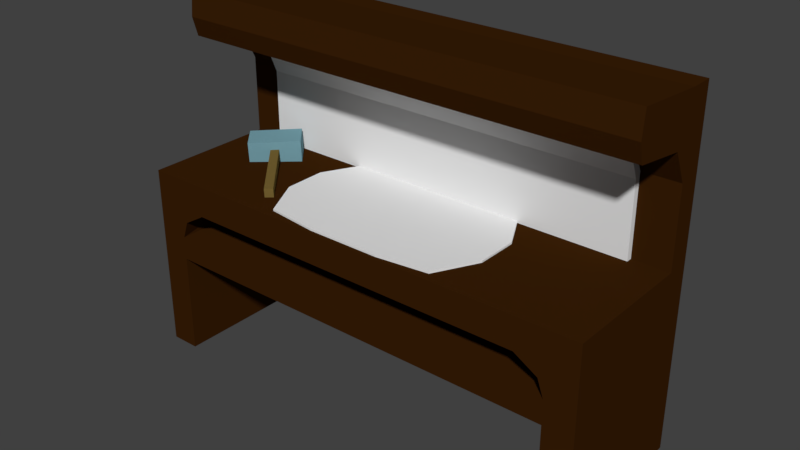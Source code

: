 # Source: WorkBench.blend  (saved by Blender 2.78.0; exported with 4.5.12 LTS)
import bpy
from mathutils import Matrix  # noqa: F401  (used for matrix-valued properties, if any)

bpy.ops.wm.read_factory_settings(use_empty=True)
scene = bpy.context.scene
scene.name = 'Scene'

# ---- collections
col_collection_1 = bpy.data.collections.new('Collection 1'); scene.collection.children.link(col_collection_1)

# ---- materials (node trees are filled in below, after node groups)
mat_workbench_texture = bpy.data.materials.new('WorkBench Texture')
mat_workbench_texture.alpha_threshold = 0.0
mat_workbench_texture.use_transparent_shadow = False
mat_workbench_texture.diffuse_color = (0.04203, 0.01394, 0.002049, 1.0)
mat_workbench_texture.specular_color = (0.0, 0.0, 0.0)
mat_workbench_texture.roughness = 0.5
mat_paper = bpy.data.materials.new('Paper')
mat_paper.alpha_threshold = 0.0
mat_paper.use_transparent_shadow = False
mat_paper.roughness = 0.5
mat_paper.specular_intensity = 1.0
mat_hammerhead = bpy.data.materials.new('HammerHead')
mat_hammerhead.alpha_threshold = 0.0
mat_hammerhead.use_transparent_shadow = False
mat_hammerhead.diffuse_color = (0.173, 0.3395, 0.3931, 1.0)
mat_hammerhead.roughness = 0.5
mat_hammerhandle = bpy.data.materials.new('HammerHandle')
mat_hammerhandle.alpha_threshold = 0.0
mat_hammerhandle.use_transparent_shadow = False
mat_hammerhandle.diffuse_color = (0.1789, 0.1202, 0.03161, 1.0)
mat_hammerhandle.roughness = 0.5

# ---- material node trees

# ---- world
world_world = bpy.data.worlds.new('World'); scene.world = world_world
world_world.color = (0.05088, 0.05088, 0.05088)
world_world.use_sun_shadow = False
world_world.sun_shadow_jitter_overblur = 0.0
world_world.cycles.sampling_method = 'MANUAL'

# ---- meshes
me_cube_001 = bpy.data.meshes.new('Cube.001')
me_cube_001.from_pydata([(-3.0, -1.0, 2.0), (-3.0, -1.0, 2.4), (-3.0, 1.0, 2.0), (-3.0, 1.0, 2.4), (3.0, -1.0, 2.0), (3.0, -1.0, 2.4), (3.0, 1.0, 2.0), (3.0, 1.0, 2.4), (2.625, 1.0, 2.0), (2.25, 1.0, 2.0), (1.875, 1.0, 2.0), (1.5, 1.0, 2.0), (1.125, 1.0, 2.0), (0.75, 1.0, 2.0), (0.375, 1.0, 2.0), (0.0, 1.0, 2.0), (-0.375, 1.0, 2.0), (-0.75, 1.0, 2.0), (-1.125, 1.0, 2.0), (-1.5, 1.0, 2.0), (-1.875, 1.0, 2.0), (-2.25, 1.0, 2.0), (-2.625, 1.0, 2.0), (-2.625, 1.0, 2.4), (-2.25, 1.0, 2.4), (-1.875, 1.0, 2.4), (-1.5, 1.0, 2.4), (-1.125, 1.0, 2.4), (-0.75, 1.0, 2.4), (-0.375, 1.0, 2.4), (0.0, 1.0, 2.4), (0.375, 1.0, 2.4), (0.75, 1.0, 2.4), (1.125, 1.0, 2.4), (1.5, 1.0, 2.4), (1.875, 1.0, 2.4), (2.25, 1.0, 2.4), (2.625, 1.0, 2.4), (-2.545, -1.0, 1.825), (-2.25, -1.0, 2.0), (-1.875, -1.0, 2.0), (-1.5, -1.0, 2.0), (-1.125, -1.0, 2.0), (-0.75, -1.0, 2.0), (-0.375, -1.0, 2.0), (0.0, -1.0, 2.0), (0.375, -1.0, 2.0), (0.75, -1.0, 2.0), (1.125, -1.0, 2.0), (1.5, -1.0, 2.0), (1.875, -1.0, 2.0), (2.25, -1.0, 2.0), (2.545, -1.0, 1.825), (2.625, -1.0, 2.4), (2.25, -1.0, 2.4), (1.875, -1.0, 2.4), (1.5, -1.0, 2.4), (1.125, -1.0, 2.4), (0.75, -1.0, 2.4), (0.375, -1.0, 2.4), (0.0, -1.0, 2.4), (-0.375, -1.0, 2.4), (-0.75, -1.0, 2.4), (-1.125, -1.0, 2.4), (-1.5, -1.0, 2.4), (-1.875, -1.0, 2.4), (-2.25, -1.0, 2.4), (-2.625, -1.0, 2.4), (-3.0, -1.0, 0.0), (-3.0, 1.0, 0.0), (-2.625, 1.0, 0.0), (-2.625, -1.0, 0.0), (3.0, -1.0, 0.0), (3.0, 1.0, 0.0), (2.625, 1.0, 0.0), (2.625, -1.0, 0.0), (-2.625, -1.0, 1.6), (-2.625, -1.0, 1.3), (-2.625, -1.0, 0.5), (-2.625, 1.0, 0.5), (-2.625, 1.0, 1.3), (-2.625, 1.0, 1.6), (-3.0, 1.0, 0.5), (-3.0, 1.0, 1.3), (-3.0, 1.0, 1.6), (-3.0, -1.0, 0.5), (-3.0, -1.0, 1.3), (-3.0, -1.0, 1.6), (3.0, 1.0, 1.6), (3.0, 1.0, 1.3), (3.0, 1.0, 0.5), (2.625, 1.0, 0.5), (2.625, 1.0, 1.3), (2.625, 1.0, 1.6), (2.625, -1.0, 1.6), (2.625, -1.0, 1.3), (2.625, -1.0, 0.5), (3.0, -1.0, 0.5), (3.0, -1.0, 1.3), (3.0, -1.0, 1.6), (3.0, 0.7, 2.9), (3.0, 0.7, 3.4), (3.0, 0.5, 3.8), (-3.0, 0.5, 3.8), (-3.0, 0.7, 3.4), (-3.0, 0.7, 2.9), (3.0, 1.0, 2.9), (3.0, 1.0, 3.4), (3.0, 1.0, 3.9), (3.0, 1.0, 4.4), (3.0, 1.0, 2.4), (3.0, 0.7, 4.4), (3.0, 0.7, 2.4), (-3.0, 1.0, 4.4), (-3.0, 1.0, 2.4), (-3.0, 0.7, 4.4), (-3.0, 0.7, 2.4), (-3.0, 1.0, 3.9), (-3.0, 1.0, 3.4), (-3.0, 1.0, 2.9), (-1.5, 1.0, 3.9), (0.0, 1.0, 3.9), (1.5, 1.0, 3.9), (1.5, 0.7, 2.9), (0.0, 0.7, 2.9), (-1.5, 0.7, 2.9), (1.5, 0.5, 3.8), (0.0, 0.5, 3.8), (-1.5, 0.5, 3.8), (-1.5, 1.0, 2.9), (0.0, 1.0, 2.9), (1.5, 1.0, 2.9), (-1.5, 0.7, 2.4), (0.0, 0.7, 2.4), (1.5, 0.7, 2.4), (1.5, 1.0, 2.4), (0.0, 1.0, 2.4), (-1.5, 1.0, 2.4), (1.5, 0.7, 3.4), (0.0, 0.7, 3.4), (-1.5, 0.7, 3.4), (1.5, 0.7, 4.4), (0.0, 0.7, 4.4), (-1.5, 0.7, 4.4), (-1.5, 1.0, 3.4), (0.0, 1.0, 3.4), (1.5, 1.0, 3.4), (-1.5, 1.0, 4.4), (0.0, 1.0, 4.4), (1.5, 1.0, 4.4), (3.0, -0.2, 3.9), (-3.0, -0.2, 3.9), (3.0, -0.2379, 4.477), (-3.0, -0.2379, 4.477), (1.5, -0.2, 3.9), (0.0, -0.2, 3.9), (-1.5, -0.2, 3.9), (1.5, -0.2379, 4.477), (0.0, -0.2379, 4.477), (-1.5, -0.2379, 4.477), (3.0, 0.7, 4.15), (3.0, 1.0, 4.15), (-3.0, 0.7, 4.15), (-3.0, 1.0, 4.15), (-1.5, 1.0, 4.15), (0.0, 1.0, 4.15), (1.5, 1.0, 4.15), (3.0, -0.2705, 4.15), (-3.0, -0.2705, 4.15), (1.5, -0.2705, 4.15), (0.0, -0.2705, 4.15), (-1.5, -0.2705, 4.15), (-1.12, -0.8884, 2.223), (-1.12, -0.8884, 2.423), (-1.12, 0.7101, 2.223), (-1.12, 0.7101, 2.423), (1.12, -0.8884, 2.223), (1.12, -0.8884, 2.423), (1.12, 0.7101, 2.223), (1.12, 0.7101, 2.423), (0.4667, 0.7908, 2.223), (-0.4667, 0.7908, 2.223), (-0.4667, 0.7908, 2.423), (0.4667, 0.7908, 2.423), (-0.4667, -0.9692, 2.223), (0.4667, -0.9692, 2.223), (0.4667, -0.9692, 2.423), (-0.4667, -0.9692, 2.423), (-1.4, 0.1775, 2.223), (-1.4, -0.3558, 2.223), (-1.4, -0.3558, 2.423), (-1.4, 0.1775, 2.423), (1.4, -0.3558, 2.223), (1.4, 0.1775, 2.223), (1.4, 0.1775, 2.423), (1.4, -0.3558, 2.423), (0.4667, 0.1775, 2.423), (0.4667, -0.3558, 2.423), (-0.4667, 0.1775, 2.423), (-0.4667, -0.3558, 2.423), (-0.4667, 0.1775, 2.223), (-0.4667, -0.3558, 2.223), (0.4667, 0.1775, 2.223), (0.4667, -0.3558, 2.223), (-1.447, -0.7145, 2.511), (-2.238, 0.1862, 2.57), (-1.448, -0.7076, 2.396), (-2.239, 0.1931, 2.455), (-1.366, -0.6435, 2.515), (-2.157, 0.2573, 2.574), (-1.367, -0.6366, 2.4), (-2.157, 0.2642, 2.459), (-2.322, -0.1329, 2.656), (-2.559, 0.1374, 2.674), (-2.324, -0.1134, 2.333), (-2.561, 0.1568, 2.351), (-1.834, 0.2935, 2.679), (-2.072, 0.5638, 2.697), (-1.836, 0.313, 2.355), (-2.074, 0.5832, 2.373), (-2.538, 0.6262, 2.135), (-2.538, 0.3952, 3.829), (-2.538, 0.7133, 2.135), (-2.538, 0.4822, 3.829), (2.538, 0.6262, 2.135), (2.538, 0.3952, 3.829), (2.538, 0.7133, 2.135), (2.538, 0.4822, 3.829), (-2.538, 0.6262, 2.535), (-2.538, 0.6262, 2.935), (-2.538, 0.6262, 3.335), (-2.538, 0.5281, 3.569), (-2.538, 0.6151, 3.569), (-2.538, 0.7442, 3.335), (-2.538, 0.7133, 2.935), (-2.538, 0.7133, 2.535), (2.538, 0.6151, 3.569), (2.538, 0.7442, 3.335), (2.538, 0.7133, 2.935), (2.538, 0.7133, 2.535), (2.538, 0.5281, 3.569), (2.538, 0.6262, 3.335), (2.538, 0.6262, 2.935), (2.538, 0.6262, 2.535)], [], [(0, 1, 3, 2), (8, 37, 7, 6), (6, 7, 5, 4), (38, 67, 1, 0), (91, 90, 73, 74), (23, 3, 1, 67), (7, 37, 53, 5), (37, 36, 54, 53), (36, 35, 55, 54), (35, 34, 56, 55), (34, 33, 57, 56), (33, 32, 58, 57), (32, 31, 59, 58), (31, 30, 60, 59), (30, 29, 61, 60), (29, 28, 62, 61), (28, 27, 63, 62), (27, 26, 64, 63), (26, 25, 65, 64), (25, 24, 66, 65), (24, 23, 67, 66), (79, 78, 71, 70), (22, 21, 39, 38), (21, 20, 40, 39), (20, 19, 41, 40), (19, 18, 42, 41), (18, 17, 43, 42), (17, 16, 44, 43), (16, 15, 45, 44), (15, 14, 46, 45), (14, 13, 47, 46), (13, 12, 48, 47), (12, 11, 49, 48), (11, 10, 50, 49), (10, 9, 51, 50), (9, 8, 52, 51), (4, 5, 53, 52), (52, 53, 54, 51), (51, 54, 55, 50), (50, 55, 56, 49), (49, 56, 57, 48), (48, 57, 58, 47), (47, 58, 59, 46), (46, 59, 60, 45), (45, 60, 61, 44), (44, 61, 62, 43), (43, 62, 63, 42), (42, 63, 64, 41), (41, 64, 65, 40), (40, 65, 66, 39), (39, 66, 67, 38), (2, 3, 23, 22), (22, 23, 24, 21), (21, 24, 25, 20), (20, 25, 26, 19), (19, 26, 27, 18), (18, 27, 28, 17), (17, 28, 29, 16), (16, 29, 30, 15), (15, 30, 31, 14), (14, 31, 32, 13), (13, 32, 33, 12), (12, 33, 34, 11), (11, 34, 35, 10), (10, 35, 36, 9), (9, 36, 37, 8), (69, 70, 71, 68), (82, 79, 70, 69), (85, 82, 69, 68), (78, 85, 68, 71), (74, 73, 72, 75), (97, 96, 75, 72), (96, 91, 74, 75), (90, 97, 72, 73), (38, 0, 87, 76), (76, 87, 86, 77), (77, 86, 85, 78), (0, 2, 84, 87), (87, 84, 83, 86), (86, 83, 82, 85), (2, 22, 81, 84), (84, 81, 80, 83), (83, 80, 79, 82), (22, 38, 76, 81), (80, 81, 93, 92), (80, 77, 78, 79), (6, 4, 99, 88), (88, 99, 98, 89), (89, 98, 97, 90), (52, 8, 93, 94), (94, 93, 92, 95), (95, 92, 91, 96), (4, 52, 94, 99), (99, 94, 95, 98), (98, 95, 96, 97), (8, 6, 88, 93), (93, 88, 89, 92), (92, 89, 90, 91), (76, 77, 95, 94), (81, 76, 94, 93), (77, 80, 92, 95), (8, 93, 81, 22), (146, 122, 108, 107), (162, 115, 113, 163), (131, 146, 107, 106), (140, 128, 103, 104), (116, 105, 119, 114), (135, 131, 106, 110), (125, 140, 104, 105), (147, 113, 115, 143), (132, 125, 105, 116), (135, 110, 112, 134), (107, 108, 102, 101), (128, 127, 155, 156), (106, 107, 101, 100), (161, 109, 111, 160), (110, 106, 100, 112), (166, 149, 109, 161), (105, 104, 118, 119), (104, 103, 117, 118), (163, 113, 147, 164), (164, 147, 148, 165), (165, 148, 149, 166), (111, 141, 157, 152), (127, 126, 154, 155), (103, 128, 156, 151), (114, 137, 132, 116), (137, 136, 133, 132), (136, 135, 134, 133), (112, 100, 123, 134), (134, 123, 124, 133), (133, 124, 125, 132), (109, 149, 141, 111), (149, 148, 142, 141), (148, 147, 143, 142), (100, 101, 138, 123), (123, 138, 139, 124), (124, 139, 140, 125), (114, 119, 129, 137), (137, 129, 130, 136), (136, 130, 131, 135), (101, 102, 126, 138), (138, 126, 127, 139), (139, 127, 128, 140), (119, 118, 144, 129), (129, 144, 145, 130), (130, 145, 146, 131), (118, 117, 120, 144), (144, 120, 121, 145), (145, 121, 122, 146), (171, 159, 153, 168), (167, 152, 157, 169), (169, 157, 158, 170), (170, 158, 159, 171), (143, 115, 153, 159), (141, 142, 158, 157), (160, 111, 152, 167), (162, 103, 151, 168), (142, 143, 159, 158), (126, 102, 150, 154), (115, 162, 168, 153), (102, 160, 167, 150), (155, 170, 171, 156), (154, 169, 170, 155), (150, 167, 169, 154), (156, 171, 168, 151), (121, 165, 166, 122), (120, 164, 165, 121), (117, 163, 164, 120), (122, 166, 161, 108), (108, 161, 160, 102), (103, 162, 163, 117), (188, 191, 175, 174), (180, 183, 179, 178), (192, 195, 177, 176), (184, 187, 173, 172), (203, 192, 176, 185), (199, 190, 173, 187), (195, 197, 186, 177), (197, 199, 187, 186), (189, 201, 184, 172), (201, 203, 185, 184), (176, 177, 186, 185), (185, 186, 187, 184), (174, 175, 182, 181), (181, 182, 183, 180), (181, 180, 202, 200), (200, 202, 203, 201), (174, 181, 200, 188), (188, 200, 201, 189), (183, 182, 198, 196), (196, 198, 199, 197), (179, 183, 196, 194), (194, 196, 197, 195), (182, 175, 191, 198), (198, 191, 190, 199), (180, 178, 193, 202), (202, 193, 192, 203), (178, 179, 194, 193), (193, 194, 195, 192), (172, 173, 190, 189), (189, 190, 191, 188), (204, 205, 207, 206), (206, 207, 211, 210), (210, 211, 209, 208), (208, 209, 205, 204), (206, 210, 208, 204), (211, 207, 205, 209), (212, 213, 215, 214), (214, 215, 219, 218), (218, 219, 217, 216), (216, 217, 213, 212), (214, 218, 216, 212), (219, 215, 213, 217), (231, 221, 223, 232), (232, 223, 227, 236), (236, 227, 225, 240), (240, 225, 221, 231), (222, 226, 224, 220), (227, 223, 221, 225), (224, 243, 228, 220), (243, 242, 229, 228), (242, 241, 230, 229), (241, 240, 231, 230), (226, 239, 243, 224), (239, 238, 242, 243), (238, 237, 241, 242), (237, 236, 240, 241), (222, 235, 239, 226), (235, 234, 238, 239), (234, 233, 237, 238), (233, 232, 236, 237), (220, 228, 235, 222), (228, 229, 234, 235), (229, 230, 233, 234), (230, 231, 232, 233)])
me_cube_001.polygons.foreach_set('material_index', [0, 0, 0, 0, 0, 0, 0, 0, 0, 0, 0, 0, 0, 0, 0, 0, 0, 0, 0, 0, 0, 0, 0, 0, 0, 0, 0, 0, 0, 0, 0, 0, 0, 0, 0, 0, 0, 0, 0, 0, 0, 0, 0, 0, 0, 0, 0, 0, 0, 0, 0, 0, 0, 0, 0, 0, 0, 0, 0, 0, 0, 0, 0, 0, 0, 0, 0, 0, 0, 0, 0, 0, 0, 0, 0, 0, 0, 0, 0, 0, 0, 0, 0, 0, 0, 0, 0, 0, 0, 0, 0, 0, 0, 0, 0, 0, 0, 0, 0, 0, 0, 0, 0, 0, 0, 0, 0, 0, 0, 0, 0, 0, 0, 0, 0, 0, 0, 0, 0, 0, 0, 0, 0, 0, 0, 0, 0, 0, 0, 0, 0, 0, 0, 0, 0, 0, 0, 0, 0, 0, 0, 0, 0, 0, 0, 0, 0, 0, 0, 0, 0, 0, 0, 0, 0, 0, 0, 0, 0, 0, 0, 0, 0, 0, 0, 0, 0, 0, 0, 0, 0, 0, 1, 1, 1, 1, 1, 1, 1, 1, 1, 1, 1, 1, 1, 1, 1, 1, 1, 1, 1, 1, 1, 1, 1, 1, 1, 1, 1, 1, 1, 1, 3, 3, 3, 3, 3, 0, 2, 2, 2, 2, 2, 2, 1, 1, 1, 1, 1, 1, 1, 1, 1, 1, 1, 1, 1, 1, 1, 1, 1, 1, 1, 1, 1, 1])
me_cube_001.materials.append(mat_workbench_texture)
me_cube_001.materials.append(mat_paper)
me_cube_001.materials.append(mat_hammerhead)
me_cube_001.materials.append(mat_hammerhandle)
me_cube_001.use_remesh_preserve_volume = False
me_cube_001.use_remesh_preserve_attributes = False
me_cube_001.use_mirror_vertex_groups = False
me_cube_001.update()

# ---- objects
ob_cube = bpy.data.objects.new('Cube', me_cube_001)

# ---- transforms, parenting, visibility, modifiers, constraints
ob_cube.location = (0.0, 0.0, 0.0)
ob_cube.lineart.crease_threshold = 0.0

# ---- collection membership
col_collection_1.objects.link(ob_cube)

# ---- scene / render settings (as saved in the file)
scene.frame_start = 1; scene.frame_end = 250; scene.frame_set(1)
scene.render.engine = 'BLENDER_EEVEE_NEXT'
scene.render.resolution_percentage = 50
scene.render.dither_intensity = 0.0
scene.cycles.use_denoising = False
scene.cycles.samples = 128
scene.cycles.sampling_pattern = 'TABULATED_SOBOL'
scene.cycles.light_sampling_threshold = 0.0
scene.cycles.use_adaptive_sampling = False
scene.cycles.use_light_tree = False
scene.cycles.blur_glossy = 0.0
scene.cycles.sample_clamp_indirect = 0.0
scene.view_settings.view_transform = 'Standard'
bpy.context.view_layer.update()

# ---- added for rendering (the .blend has no active camera and no usable light): camera, sun
cam_auto = bpy.data.cameras.new('AutoCamera')
cam_auto.lens = 50.0
cam_auto.sensor_width = 36.0
cam_auto.clip_end = 1000.0
ob_auto_camera = bpy.data.objects.new('AutoCamera', cam_auto)
scene.collection.objects.link(ob_auto_camera)
ob_auto_camera.location = (7.16961, -8.60354, 7.97443)
ob_auto_camera.rotation_euler = (1.09748, -7.21219e-08, 0.694738)
scene.camera = ob_auto_camera
light_auto_sun = bpy.data.lights.new('AutoSun', 'SUN')
light_auto_sun.energy = 3.0
light_auto_sun.angle = 0.0523599
ob_auto_sun = bpy.data.objects.new('AutoSun', light_auto_sun)
scene.collection.objects.link(ob_auto_sun)
ob_auto_sun.rotation_euler = (0.872665, 0.174533, 0.523599)
bpy.context.view_layer.update()
